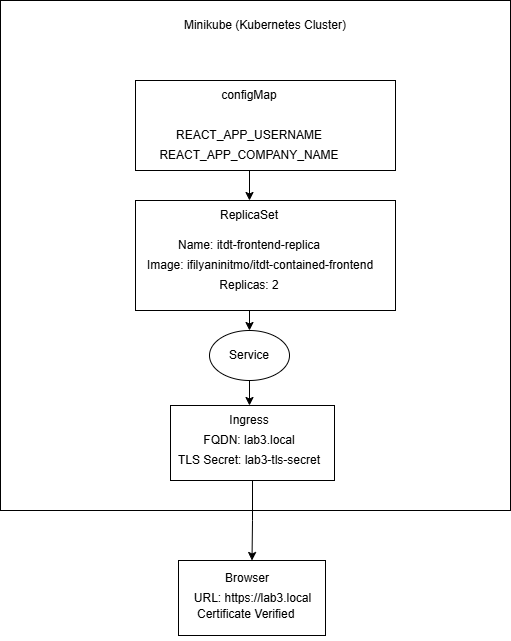

The diagram above was exported from draw.io. Its source (the exported page's mxGraphModel, read from the mxfile embedded in the PNG):
<mxGraphModel dx="1434" dy="746" grid="1" gridSize="10" guides="1" tooltips="1" connect="1" arrows="1" fold="1" page="1" pageScale="1" pageWidth="827" pageHeight="1169" math="0" shadow="0">
  <root>
    <mxCell id="0" />
    <mxCell id="1" parent="0" />
    <mxCell id="DUNbO2okuAzjpr9Nu3g--1" value="" style="whiteSpace=wrap;html=1;aspect=fixed;" vertex="1" parent="1">
      <mxGeometry x="165" y="110" width="510" height="510" as="geometry" />
    </mxCell>
    <mxCell id="DUNbO2okuAzjpr9Nu3g--3" value="" style="rounded=0;whiteSpace=wrap;html=1;" vertex="1" parent="1">
      <mxGeometry x="300" y="190" width="260" height="90" as="geometry" />
    </mxCell>
    <mxCell id="DUNbO2okuAzjpr9Nu3g--4" value="Minikube (Kubernetes Cluster)" style="text;html=1;align=center;verticalAlign=middle;whiteSpace=wrap;rounded=0;" vertex="1" parent="1">
      <mxGeometry x="285" y="120" width="290" height="30" as="geometry" />
    </mxCell>
    <mxCell id="DUNbO2okuAzjpr9Nu3g--5" value="configMap" style="text;html=1;align=center;verticalAlign=middle;whiteSpace=wrap;rounded=0;" vertex="1" parent="1">
      <mxGeometry x="384" y="190" width="60" height="30" as="geometry" />
    </mxCell>
    <mxCell id="DUNbO2okuAzjpr9Nu3g--6" value="REACT_APP_USERNAME" style="text;html=1;align=center;verticalAlign=middle;whiteSpace=wrap;rounded=0;" vertex="1" parent="1">
      <mxGeometry x="384" y="230" width="60" height="30" as="geometry" />
    </mxCell>
    <mxCell id="DUNbO2okuAzjpr9Nu3g--24" value="" style="edgeStyle=orthogonalEdgeStyle;rounded=0;orthogonalLoop=1;jettySize=auto;html=1;" edge="1" parent="1" source="DUNbO2okuAzjpr9Nu3g--7" target="DUNbO2okuAzjpr9Nu3g--9">
      <mxGeometry relative="1" as="geometry" />
    </mxCell>
    <mxCell id="DUNbO2okuAzjpr9Nu3g--7" value="REACT_APP_COMPANY_NAME" style="text;html=1;align=center;verticalAlign=middle;whiteSpace=wrap;rounded=0;" vertex="1" parent="1">
      <mxGeometry x="384" y="250" width="60" height="30" as="geometry" />
    </mxCell>
    <mxCell id="DUNbO2okuAzjpr9Nu3g--26" style="edgeStyle=orthogonalEdgeStyle;rounded=0;orthogonalLoop=1;jettySize=auto;html=1;exitX=0.5;exitY=1;exitDx=0;exitDy=0;entryX=0.5;entryY=0;entryDx=0;entryDy=0;" edge="1" parent="1" source="DUNbO2okuAzjpr9Nu3g--8" target="DUNbO2okuAzjpr9Nu3g--19">
      <mxGeometry relative="1" as="geometry" />
    </mxCell>
    <mxCell id="DUNbO2okuAzjpr9Nu3g--8" value="" style="rounded=0;whiteSpace=wrap;html=1;" vertex="1" parent="1">
      <mxGeometry x="300" y="310" width="260" height="110" as="geometry" />
    </mxCell>
    <mxCell id="DUNbO2okuAzjpr9Nu3g--9" value="ReplicaSet            " style="text;html=1;align=center;verticalAlign=middle;whiteSpace=wrap;rounded=0;" vertex="1" parent="1">
      <mxGeometry x="384" y="310" width="60" height="30" as="geometry" />
    </mxCell>
    <mxCell id="DUNbO2okuAzjpr9Nu3g--10" value="Name: itdt-frontend-replica" style="text;html=1;align=center;verticalAlign=middle;whiteSpace=wrap;rounded=0;" vertex="1" parent="1">
      <mxGeometry x="329" y="340" width="170" height="30" as="geometry" />
    </mxCell>
    <mxCell id="DUNbO2okuAzjpr9Nu3g--11" value="Image: ifilyaninitmo/itdt-contained-frontend" style="text;html=1;align=center;verticalAlign=middle;whiteSpace=wrap;rounded=0;" vertex="1" parent="1">
      <mxGeometry x="290" y="360" width="270" height="30" as="geometry" />
    </mxCell>
    <mxCell id="DUNbO2okuAzjpr9Nu3g--12" value="Replicas: 2" style="text;html=1;align=center;verticalAlign=middle;whiteSpace=wrap;rounded=0;" vertex="1" parent="1">
      <mxGeometry x="369" y="380" width="90" height="30" as="geometry" />
    </mxCell>
    <mxCell id="DUNbO2okuAzjpr9Nu3g--28" style="edgeStyle=orthogonalEdgeStyle;rounded=0;orthogonalLoop=1;jettySize=auto;html=1;entryX=0.5;entryY=0;entryDx=0;entryDy=0;" edge="1" parent="1" source="DUNbO2okuAzjpr9Nu3g--15" target="DUNbO2okuAzjpr9Nu3g--20">
      <mxGeometry relative="1" as="geometry" />
    </mxCell>
    <mxCell id="DUNbO2okuAzjpr9Nu3g--15" value="" style="rounded=0;whiteSpace=wrap;html=1;" vertex="1" parent="1">
      <mxGeometry x="335" y="515" width="164" height="75" as="geometry" />
    </mxCell>
    <mxCell id="DUNbO2okuAzjpr9Nu3g--16" value="Ingress               " style="text;html=1;align=center;verticalAlign=middle;whiteSpace=wrap;rounded=0;" vertex="1" parent="1">
      <mxGeometry x="384" y="515" width="60" height="30" as="geometry" />
    </mxCell>
    <mxCell id="DUNbO2okuAzjpr9Nu3g--17" value=" FQDN: lab3.local" style="text;html=1;align=center;verticalAlign=middle;whiteSpace=wrap;rounded=0;" vertex="1" parent="1">
      <mxGeometry x="366" y="535" width="96" height="30" as="geometry" />
    </mxCell>
    <mxCell id="DUNbO2okuAzjpr9Nu3g--18" value="TLS Secret: lab3-tls-secret" style="text;html=1;align=center;verticalAlign=middle;whiteSpace=wrap;rounded=0;" vertex="1" parent="1">
      <mxGeometry x="329" y="555" width="170" height="30" as="geometry" />
    </mxCell>
    <mxCell id="DUNbO2okuAzjpr9Nu3g--27" style="edgeStyle=orthogonalEdgeStyle;rounded=0;orthogonalLoop=1;jettySize=auto;html=1;exitX=0.5;exitY=1;exitDx=0;exitDy=0;entryX=0.5;entryY=0;entryDx=0;entryDy=0;" edge="1" parent="1" source="DUNbO2okuAzjpr9Nu3g--19" target="DUNbO2okuAzjpr9Nu3g--16">
      <mxGeometry relative="1" as="geometry" />
    </mxCell>
    <mxCell id="DUNbO2okuAzjpr9Nu3g--19" value="" style="ellipse;whiteSpace=wrap;html=1;" vertex="1" parent="1">
      <mxGeometry x="374" y="440" width="80" height="50" as="geometry" />
    </mxCell>
    <mxCell id="DUNbO2okuAzjpr9Nu3g--14" value="Service" style="text;html=1;align=center;verticalAlign=middle;whiteSpace=wrap;rounded=0;" vertex="1" parent="1">
      <mxGeometry x="384" y="450" width="60" height="30" as="geometry" />
    </mxCell>
    <mxCell id="DUNbO2okuAzjpr9Nu3g--20" value="" style="rounded=0;whiteSpace=wrap;html=1;" vertex="1" parent="1">
      <mxGeometry x="343" y="670" width="147" height="75" as="geometry" />
    </mxCell>
    <mxCell id="DUNbO2okuAzjpr9Nu3g--21" value="Browser&amp;nbsp; &amp;nbsp; &amp;nbsp;&amp;nbsp;" style="text;html=1;align=center;verticalAlign=middle;whiteSpace=wrap;rounded=0;" vertex="1" parent="1">
      <mxGeometry x="387" y="680" width="60" height="30" as="geometry" />
    </mxCell>
    <mxCell id="DUNbO2okuAzjpr9Nu3g--22" value="URL: https://lab3.local" style="text;html=1;align=center;verticalAlign=middle;whiteSpace=wrap;rounded=0;" vertex="1" parent="1">
      <mxGeometry x="351.5" y="692.5" width="131" height="30" as="geometry" />
    </mxCell>
    <mxCell id="DUNbO2okuAzjpr9Nu3g--23" value="Certificate Verified" style="text;whiteSpace=wrap;html=1;" vertex="1" parent="1">
      <mxGeometry x="360" y="710" width="130" height="40" as="geometry" />
    </mxCell>
  </root>
</mxGraphModel>